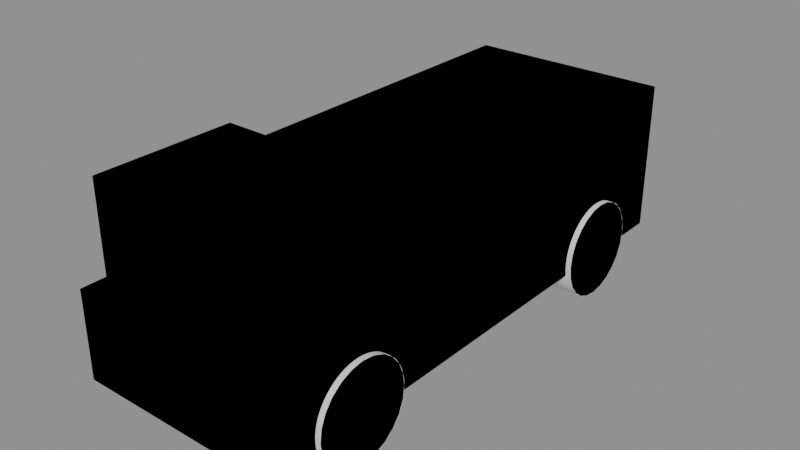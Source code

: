 # Source: ent_vehicle_wheeled_a.blend  (saved by Blender 5.2.44; exported with 4.5.12 LTS)
import bpy
from mathutils import Matrix  # noqa: F401  (used for matrix-valued properties, if any)

bpy.ops.wm.read_factory_settings(use_empty=True)
scene = bpy.context.scene
scene.name = 'Scene'

# ---- collections
col_ent_vehicle_wheeled_a = bpy.data.collections.new('ent_vehicle_wheeled_a'); scene.collection.children.link(col_ent_vehicle_wheeled_a)

# ---- materials (node trees are filled in below, after node groups)
mat_m_ent_vehicle_wheeled_a = bpy.data.materials.new('M_ent_vehicle_wheeled_a')
mat_m_ent_vehicle_wheeled_a.diffuse_color = (0.8879, 0.8714, 0.8228, 1.0)

# ---- material node trees
mat_m_ent_vehicle_wheeled_a.use_nodes = True; mat_m_ent_vehicle_wheeled_a.node_tree.nodes.clear()
_N = mat_m_ent_vehicle_wheeled_a.node_tree.nodes; _L = mat_m_ent_vehicle_wheeled_a.node_tree.links
n0 = _N.new('ShaderNodeBsdfPrincipled'); n0.name = 'Principled BSDF'; n0.location = (-200, 100)
n0.inputs[0].default_value = (0.8879, 0.8714, 0.8228, 1.0)
n0.inputs[2].default_value = 0.8
n0.inputs[10].default_value = 0.005
n1 = _N.new('ShaderNodeOutputMaterial'); n1.name = 'Material Output'; n1.location = (200, 100)
_L.new(n0.outputs[0], n1.inputs[0])
n1.is_active_output = True

# ---- meshes
me_ent_vehicle_wheeled_a_lod0 = bpy.data.meshes.new('ent_vehicle_wheeled_a_LOD0')
me_ent_vehicle_wheeled_a_lod0.from_pydata([(-0.95, -2.5, 0.35), (-0.95, -2.5, 1.15), (-0.95, 2.5, 0.35), (-0.95, 2.5, 1.15), (0.95, -2.5, 0.35), (0.95, -2.5, 1.15), (0.95, 2.5, 0.35), (0.95, 2.5, 1.15), (-0.9, -2.3, 1.15), (-0.9, -2.3, 2.0), (-0.9, -1.0, 1.15), (-0.9, -1.0, 2.0), (0.9, -2.3, 1.15), (0.9, -2.3, 2.0), (0.9, -1.0, 1.15), (0.9, -1.0, 2.0), (-0.95, -0.8, 1.15), (-0.95, -0.8, 1.75), (-0.95, 2.5, 1.15), (-0.95, 2.5, 1.75), (0.95, -0.8, 1.15), (0.95, -0.8, 1.75), (0.95, 2.5, 1.15), (0.95, 2.5, 1.75), (0.7, 1.6, 0.45), (1.0, 1.6, 0.45), (0.7, 2.05, 0.45), (1.0, 2.05, 0.45), (0.7, 2.048, 0.4059), (1.0, 2.048, 0.4059), (0.7, 2.041, 0.3622), (1.0, 2.041, 0.3622), (0.7, 2.031, 0.3194), (1.0, 2.031, 0.3194), (0.7, 2.016, 0.2778), (1.0, 2.016, 0.2778), (0.7, 1.997, 0.2379), (1.0, 1.997, 0.2379), (0.7, 1.974, 0.2), (1.0, 1.974, 0.2), (0.7, 1.948, 0.1645), (1.0, 1.948, 0.1645), (0.7, 1.918, 0.1318), (1.0, 1.918, 0.1318), (0.7, 1.885, 0.1021), (1.0, 1.885, 0.1021), (0.7, 1.85, 0.07584), (1.0, 1.85, 0.07584), (0.7, 1.812, 0.05314), (1.0, 1.812, 0.05314), (0.7, 1.772, 0.03425), (1.0, 1.772, 0.03425), (0.7, 1.731, 0.01938), (1.0, 1.731, 0.01938), (0.7, 1.688, 0.008647), (1.0, 1.688, 0.008647), (0.7, 1.644, 0.002167), (1.0, 1.644, 0.002167), (0.7, 1.6, 0.0), (1.0, 1.6, 0.0), (0.7, 1.556, 0.002167), (1.0, 1.556, 0.002167), (0.7, 1.512, 0.008647), (1.0, 1.512, 0.008647), (0.7, 1.469, 0.01938), (1.0, 1.469, 0.01938), (0.7, 1.428, 0.03425), (1.0, 1.428, 0.03425), (0.7, 1.388, 0.05314), (1.0, 1.388, 0.05314), (0.7, 1.35, 0.07584), (1.0, 1.35, 0.07584), (0.7, 1.315, 0.1021), (1.0, 1.315, 0.1021), (0.7, 1.282, 0.1318), (1.0, 1.282, 0.1318), (0.7, 1.252, 0.1645), (1.0, 1.252, 0.1645), (0.7, 1.226, 0.2), (1.0, 1.226, 0.2), (0.7, 1.203, 0.2379), (1.0, 1.203, 0.2379), (0.7, 1.184, 0.2778), (1.0, 1.184, 0.2778), (0.7, 1.169, 0.3194), (1.0, 1.169, 0.3194), (0.7, 1.159, 0.3622), (1.0, 1.159, 0.3622), (0.7, 1.152, 0.4059), (1.0, 1.152, 0.4059), (0.7, 1.15, 0.45), (1.0, 1.15, 0.45), (0.7, 1.152, 0.4941), (1.0, 1.152, 0.4941), (0.7, 1.159, 0.5378), (1.0, 1.159, 0.5378), (0.7, 1.169, 0.5806), (1.0, 1.169, 0.5806), (0.7, 1.184, 0.6222), (1.0, 1.184, 0.6222), (0.7, 1.203, 0.6621), (1.0, 1.203, 0.6621), (0.7, 1.226, 0.7), (1.0, 1.226, 0.7), (0.7, 1.252, 0.7355), (1.0, 1.252, 0.7355), (0.7, 1.282, 0.7682), (1.0, 1.282, 0.7682), (0.7, 1.315, 0.7979), (1.0, 1.315, 0.7979), (0.7, 1.35, 0.8242), (1.0, 1.35, 0.8242), (0.7, 1.388, 0.8469), (1.0, 1.388, 0.8469), (0.7, 1.428, 0.8657), (1.0, 1.428, 0.8657), (0.7, 1.469, 0.8806), (1.0, 1.469, 0.8806), (0.7, 1.512, 0.8914), (1.0, 1.512, 0.8914), (0.7, 1.556, 0.8978), (1.0, 1.556, 0.8978), (0.7, 1.6, 0.9), (1.0, 1.6, 0.9), (0.7, 1.644, 0.8978), (1.0, 1.644, 0.8978), (0.7, 1.688, 0.8914), (1.0, 1.688, 0.8914), (0.7, 1.731, 0.8806), (1.0, 1.731, 0.8806), (0.7, 1.772, 0.8657), (1.0, 1.772, 0.8657), (0.7, 1.812, 0.8469), (1.0, 1.812, 0.8469), (0.7, 1.85, 0.8242), (1.0, 1.85, 0.8242), (0.7, 1.885, 0.7979), (1.0, 1.885, 0.7979), (0.7, 1.918, 0.7682), (1.0, 1.918, 0.7682), (0.7, 1.948, 0.7355), (1.0, 1.948, 0.7355), (0.7, 1.974, 0.7), (1.0, 1.974, 0.7), (0.7, 1.997, 0.6621), (1.0, 1.997, 0.6621), (0.7, 2.016, 0.6222), (1.0, 2.016, 0.6222), (0.7, 2.031, 0.5806), (1.0, 2.031, 0.5806), (0.7, 2.041, 0.5378), (1.0, 2.041, 0.5378), (0.7, 2.048, 0.4941), (1.0, 2.048, 0.4941), (0.7, -1.6, 0.45), (1.0, -1.6, 0.45), (0.7, -1.15, 0.45), (1.0, -1.15, 0.45), (0.7, -1.152, 0.4059), (1.0, -1.152, 0.4059), (0.7, -1.159, 0.3622), (1.0, -1.159, 0.3622), (0.7, -1.169, 0.3194), (1.0, -1.169, 0.3194), (0.7, -1.184, 0.2778), (1.0, -1.184, 0.2778), (0.7, -1.203, 0.2379), (1.0, -1.203, 0.2379), (0.7, -1.226, 0.2), (1.0, -1.226, 0.2), (0.7, -1.252, 0.1645), (1.0, -1.252, 0.1645), (0.7, -1.282, 0.1318), (1.0, -1.282, 0.1318), (0.7, -1.315, 0.1021), (1.0, -1.315, 0.1021), (0.7, -1.35, 0.07584), (1.0, -1.35, 0.07584), (0.7, -1.388, 0.05314), (1.0, -1.388, 0.05314), (0.7, -1.428, 0.03425), (1.0, -1.428, 0.03425), (0.7, -1.469, 0.01938), (1.0, -1.469, 0.01938), (0.7, -1.512, 0.008647), (1.0, -1.512, 0.008647), (0.7, -1.556, 0.002167), (1.0, -1.556, 0.002167), (0.7, -1.6, 0.0), (1.0, -1.6, 0.0), (0.7, -1.644, 0.002167), (1.0, -1.644, 0.002167), (0.7, -1.688, 0.008647), (1.0, -1.688, 0.008647), (0.7, -1.731, 0.01938), (1.0, -1.731, 0.01938), (0.7, -1.772, 0.03425), (1.0, -1.772, 0.03425), (0.7, -1.812, 0.05314), (1.0, -1.812, 0.05314), (0.7, -1.85, 0.07584), (1.0, -1.85, 0.07584), (0.7, -1.885, 0.1021), (1.0, -1.885, 0.1021), (0.7, -1.918, 0.1318), (1.0, -1.918, 0.1318), (0.7, -1.948, 0.1645), (1.0, -1.948, 0.1645), (0.7, -1.974, 0.2), (1.0, -1.974, 0.2), (0.7, -1.997, 0.2379), (1.0, -1.997, 0.2379), (0.7, -2.016, 0.2778), (1.0, -2.016, 0.2778), (0.7, -2.031, 0.3194), (1.0, -2.031, 0.3194), (0.7, -2.041, 0.3622), (1.0, -2.041, 0.3622), (0.7, -2.048, 0.4059), (1.0, -2.048, 0.4059), (0.7, -2.05, 0.45), (1.0, -2.05, 0.45), (0.7, -2.048, 0.4941), (1.0, -2.048, 0.4941), (0.7, -2.041, 0.5378), (1.0, -2.041, 0.5378), (0.7, -2.031, 0.5806), (1.0, -2.031, 0.5806), (0.7, -2.016, 0.6222), (1.0, -2.016, 0.6222), (0.7, -1.997, 0.6621), (1.0, -1.997, 0.6621), (0.7, -1.974, 0.7), (1.0, -1.974, 0.7), (0.7, -1.948, 0.7355), (1.0, -1.948, 0.7355), (0.7, -1.918, 0.7682), (1.0, -1.918, 0.7682), (0.7, -1.885, 0.7979), (1.0, -1.885, 0.7979), (0.7, -1.85, 0.8242), (1.0, -1.85, 0.8242), (0.7, -1.812, 0.8469), (1.0, -1.812, 0.8469), (0.7, -1.772, 0.8657), (1.0, -1.772, 0.8657), (0.7, -1.731, 0.8806), (1.0, -1.731, 0.8806), (0.7, -1.688, 0.8914), (1.0, -1.688, 0.8914), (0.7, -1.644, 0.8978), (1.0, -1.644, 0.8978), (0.7, -1.6, 0.9), (1.0, -1.6, 0.9), (0.7, -1.556, 0.8978), (1.0, -1.556, 0.8978), (0.7, -1.512, 0.8914), (1.0, -1.512, 0.8914), (0.7, -1.469, 0.8806), (1.0, -1.469, 0.8806), (0.7, -1.428, 0.8657), (1.0, -1.428, 0.8657), (0.7, -1.388, 0.8469), (1.0, -1.388, 0.8469), (0.7, -1.35, 0.8242), (1.0, -1.35, 0.8242), (0.7, -1.315, 0.7979), (1.0, -1.315, 0.7979), (0.7, -1.282, 0.7682), (1.0, -1.282, 0.7682), (0.7, -1.252, 0.7355), (1.0, -1.252, 0.7355), (0.7, -1.226, 0.7), (1.0, -1.226, 0.7), (0.7, -1.203, 0.6621), (1.0, -1.203, 0.6621), (0.7, -1.184, 0.6222), (1.0, -1.184, 0.6222), (0.7, -1.169, 0.5806), (1.0, -1.169, 0.5806), (0.7, -1.159, 0.5378), (1.0, -1.159, 0.5378), (0.7, -1.152, 0.4941), (1.0, -1.152, 0.4941), (-1.0, 1.6, 0.45), (-0.7, 1.6, 0.45), (-1.0, 2.05, 0.45), (-0.7, 2.05, 0.45), (-1.0, 2.048, 0.4059), (-0.7, 2.048, 0.4059), (-1.0, 2.041, 0.3622), (-0.7, 2.041, 0.3622), (-1.0, 2.031, 0.3194), (-0.7, 2.031, 0.3194), (-1.0, 2.016, 0.2778), (-0.7, 2.016, 0.2778), (-1.0, 1.997, 0.2379), (-0.7, 1.997, 0.2379), (-1.0, 1.974, 0.2), (-0.7, 1.974, 0.2), (-1.0, 1.948, 0.1645), (-0.7, 1.948, 0.1645), (-1.0, 1.918, 0.1318), (-0.7, 1.918, 0.1318), (-1.0, 1.885, 0.1021), (-0.7, 1.885, 0.1021), (-1.0, 1.85, 0.07584), (-0.7, 1.85, 0.07584), (-1.0, 1.812, 0.05314), (-0.7, 1.812, 0.05314), (-1.0, 1.772, 0.03425), (-0.7, 1.772, 0.03425), (-1.0, 1.731, 0.01938), (-0.7, 1.731, 0.01938), (-1.0, 1.688, 0.008647), (-0.7, 1.688, 0.008647), (-1.0, 1.644, 0.002167), (-0.7, 1.644, 0.002167), (-1.0, 1.6, 0.0), (-0.7, 1.6, 0.0), (-1.0, 1.556, 0.002167), (-0.7, 1.556, 0.002167), (-1.0, 1.512, 0.008647), (-0.7, 1.512, 0.008647), (-1.0, 1.469, 0.01938), (-0.7, 1.469, 0.01938), (-1.0, 1.428, 0.03425), (-0.7, 1.428, 0.03425), (-1.0, 1.388, 0.05314), (-0.7, 1.388, 0.05314), (-1.0, 1.35, 0.07584), (-0.7, 1.35, 0.07584), (-1.0, 1.315, 0.1021), (-0.7, 1.315, 0.1021), (-1.0, 1.282, 0.1318), (-0.7, 1.282, 0.1318), (-1.0, 1.252, 0.1645), (-0.7, 1.252, 0.1645), (-1.0, 1.226, 0.2), (-0.7, 1.226, 0.2), (-1.0, 1.203, 0.2379), (-0.7, 1.203, 0.2379), (-1.0, 1.184, 0.2778), (-0.7, 1.184, 0.2778), (-1.0, 1.169, 0.3194), (-0.7, 1.169, 0.3194), (-1.0, 1.159, 0.3622), (-0.7, 1.159, 0.3622), (-1.0, 1.152, 0.4059), (-0.7, 1.152, 0.4059), (-1.0, 1.15, 0.45), (-0.7, 1.15, 0.45), (-1.0, 1.152, 0.4941), (-0.7, 1.152, 0.4941), (-1.0, 1.159, 0.5378), (-0.7, 1.159, 0.5378), (-1.0, 1.169, 0.5806), (-0.7, 1.169, 0.5806), (-1.0, 1.184, 0.6222), (-0.7, 1.184, 0.6222), (-1.0, 1.203, 0.6621), (-0.7, 1.203, 0.6621), (-1.0, 1.226, 0.7), (-0.7, 1.226, 0.7), (-1.0, 1.252, 0.7355), (-0.7, 1.252, 0.7355), (-1.0, 1.282, 0.7682), (-0.7, 1.282, 0.7682), (-1.0, 1.315, 0.7979), (-0.7, 1.315, 0.7979), (-1.0, 1.35, 0.8242), (-0.7, 1.35, 0.8242), (-1.0, 1.388, 0.8469), (-0.7, 1.388, 0.8469), (-1.0, 1.428, 0.8657), (-0.7, 1.428, 0.8657), (-1.0, 1.469, 0.8806), (-0.7, 1.469, 0.8806), (-1.0, 1.512, 0.8914), (-0.7, 1.512, 0.8914), (-1.0, 1.556, 0.8978), (-0.7, 1.556, 0.8978), (-1.0, 1.6, 0.9), (-0.7, 1.6, 0.9), (-1.0, 1.644, 0.8978), (-0.7, 1.644, 0.8978), (-1.0, 1.688, 0.8914), (-0.7, 1.688, 0.8914), (-1.0, 1.731, 0.8806), (-0.7, 1.731, 0.8806), (-1.0, 1.772, 0.8657), (-0.7, 1.772, 0.8657), (-1.0, 1.812, 0.8469), (-0.7, 1.812, 0.8469), (-1.0, 1.85, 0.8242), (-0.7, 1.85, 0.8242), (-1.0, 1.885, 0.7979), (-0.7, 1.885, 0.7979), (-1.0, 1.918, 0.7682), (-0.7, 1.918, 0.7682), (-1.0, 1.948, 0.7355), (-0.7, 1.948, 0.7355), (-1.0, 1.974, 0.7), (-0.7, 1.974, 0.7), (-1.0, 1.997, 0.6621), (-0.7, 1.997, 0.6621), (-1.0, 2.016, 0.6222), (-0.7, 2.016, 0.6222), (-1.0, 2.031, 0.5806), (-0.7, 2.031, 0.5806), (-1.0, 2.041, 0.5378), (-0.7, 2.041, 0.5378), (-1.0, 2.048, 0.4941), (-0.7, 2.048, 0.4941), (-1.0, -1.6, 0.45), (-0.7, -1.6, 0.45), (-1.0, -1.15, 0.45), (-0.7, -1.15, 0.45), (-1.0, -1.152, 0.4059), (-0.7, -1.152, 0.4059), (-1.0, -1.159, 0.3622), (-0.7, -1.159, 0.3622), (-1.0, -1.169, 0.3194), (-0.7, -1.169, 0.3194), (-1.0, -1.184, 0.2778), (-0.7, -1.184, 0.2778), (-1.0, -1.203, 0.2379), (-0.7, -1.203, 0.2379), (-1.0, -1.226, 0.2), (-0.7, -1.226, 0.2), (-1.0, -1.252, 0.1645), (-0.7, -1.252, 0.1645), (-1.0, -1.282, 0.1318), (-0.7, -1.282, 0.1318), (-1.0, -1.315, 0.1021), (-0.7, -1.315, 0.1021), (-1.0, -1.35, 0.07584), (-0.7, -1.35, 0.07584), (-1.0, -1.388, 0.05314), (-0.7, -1.388, 0.05314), (-1.0, -1.428, 0.03425), (-0.7, -1.428, 0.03425), (-1.0, -1.469, 0.01938), (-0.7, -1.469, 0.01938), (-1.0, -1.512, 0.008647), (-0.7, -1.512, 0.008647), (-1.0, -1.556, 0.002167), (-0.7, -1.556, 0.002167), (-1.0, -1.6, 0.0), (-0.7, -1.6, 0.0), (-1.0, -1.644, 0.002167), (-0.7, -1.644, 0.002167), (-1.0, -1.688, 0.008647), (-0.7, -1.688, 0.008647), (-1.0, -1.731, 0.01938), (-0.7, -1.731, 0.01938), (-1.0, -1.772, 0.03425), (-0.7, -1.772, 0.03425), (-1.0, -1.812, 0.05314), (-0.7, -1.812, 0.05314), (-1.0, -1.85, 0.07584), (-0.7, -1.85, 0.07584), (-1.0, -1.885, 0.1021), (-0.7, -1.885, 0.1021), (-1.0, -1.918, 0.1318), (-0.7, -1.918, 0.1318), (-1.0, -1.948, 0.1645), (-0.7, -1.948, 0.1645), (-1.0, -1.974, 0.2), (-0.7, -1.974, 0.2), (-1.0, -1.997, 0.2379), (-0.7, -1.997, 0.2379), (-1.0, -2.016, 0.2778), (-0.7, -2.016, 0.2778), (-1.0, -2.031, 0.3194), (-0.7, -2.031, 0.3194), (-1.0, -2.041, 0.3622), (-0.7, -2.041, 0.3622), (-1.0, -2.048, 0.4059), (-0.7, -2.048, 0.4059), (-1.0, -2.05, 0.45), (-0.7, -2.05, 0.45), (-1.0, -2.048, 0.4941), (-0.7, -2.048, 0.4941), (-1.0, -2.041, 0.5378), (-0.7, -2.041, 0.5378), (-1.0, -2.031, 0.5806), (-0.7, -2.031, 0.5806), (-1.0, -2.016, 0.6222), (-0.7, -2.016, 0.6222), (-1.0, -1.997, 0.6621), (-0.7, -1.997, 0.6621), (-1.0, -1.974, 0.7), (-0.7, -1.974, 0.7), (-1.0, -1.948, 0.7355), (-0.7, -1.948, 0.7355), (-1.0, -1.918, 0.7682), (-0.7, -1.918, 0.7682), (-1.0, -1.885, 0.7979), (-0.7, -1.885, 0.7979), (-1.0, -1.85, 0.8242), (-0.7, -1.85, 0.8242), (-1.0, -1.812, 0.8469), (-0.7, -1.812, 0.8469), (-1.0, -1.772, 0.8657), (-0.7, -1.772, 0.8657), (-1.0, -1.731, 0.8806), (-0.7, -1.731, 0.8806), (-1.0, -1.688, 0.8914), (-0.7, -1.688, 0.8914), (-1.0, -1.644, 0.8978), (-0.7, -1.644, 0.8978), (-1.0, -1.6, 0.9), (-0.7, -1.6, 0.9), (-1.0, -1.556, 0.8978), (-0.7, -1.556, 0.8978), (-1.0, -1.512, 0.8914), (-0.7, -1.512, 0.8914), (-1.0, -1.469, 0.8806), (-0.7, -1.469, 0.8806), (-1.0, -1.428, 0.8657), (-0.7, -1.428, 0.8657), (-1.0, -1.388, 0.8469), (-0.7, -1.388, 0.8469), (-1.0, -1.35, 0.8242), (-0.7, -1.35, 0.8242), (-1.0, -1.315, 0.7979), (-0.7, -1.315, 0.7979), (-1.0, -1.282, 0.7682), (-0.7, -1.282, 0.7682), (-1.0, -1.252, 0.7355), (-0.7, -1.252, 0.7355), (-1.0, -1.226, 0.7), (-0.7, -1.226, 0.7), (-1.0, -1.203, 0.6621), (-0.7, -1.203, 0.6621), (-1.0, -1.184, 0.6222), (-0.7, -1.184, 0.6222), (-1.0, -1.169, 0.5806), (-0.7, -1.169, 0.5806), (-1.0, -1.159, 0.5378), (-0.7, -1.159, 0.5378), (-1.0, -1.152, 0.4941), (-0.7, -1.152, 0.4941)], [], [(0, 1, 3, 2), (2, 3, 7, 6), (6, 7, 5, 4), (4, 5, 1, 0), (2, 6, 4, 0), (7, 3, 1, 5), (8, 9, 11, 10), (10, 11, 15, 14), (14, 15, 13, 12), (12, 13, 9, 8), (10, 14, 12, 8), (15, 11, 9, 13), (16, 17, 19, 18), (18, 19, 23, 22), (22, 23, 21, 20), (20, 21, 17, 16), (18, 22, 20, 16), (23, 19, 17, 21), (24, 26, 28), (25, 29, 27), (26, 27, 29, 28), (24, 28, 30), (25, 31, 29), (28, 29, 31, 30), (24, 30, 32), (25, 33, 31), (30, 31, 33, 32), (24, 32, 34), (25, 35, 33), (32, 33, 35, 34), (24, 34, 36), (25, 37, 35), (34, 35, 37, 36), (24, 36, 38), (25, 39, 37), (36, 37, 39, 38), (24, 38, 40), (25, 41, 39), (38, 39, 41, 40), (24, 40, 42), (25, 43, 41), (40, 41, 43, 42), (24, 42, 44), (25, 45, 43), (42, 43, 45, 44), (24, 44, 46), (25, 47, 45), (44, 45, 47, 46), (24, 46, 48), (25, 49, 47), (46, 47, 49, 48), (24, 48, 50), (25, 51, 49), (48, 49, 51, 50), (24, 50, 52), (25, 53, 51), (50, 51, 53, 52), (24, 52, 54), (25, 55, 53), (52, 53, 55, 54), (24, 54, 56), (25, 57, 55), (54, 55, 57, 56), (24, 56, 58), (25, 59, 57), (56, 57, 59, 58), (24, 58, 60), (25, 61, 59), (58, 59, 61, 60), (24, 60, 62), (25, 63, 61), (60, 61, 63, 62), (24, 62, 64), (25, 65, 63), (62, 63, 65, 64), (24, 64, 66), (25, 67, 65), (64, 65, 67, 66), (24, 66, 68), (25, 69, 67), (66, 67, 69, 68), (24, 68, 70), (25, 71, 69), (68, 69, 71, 70), (24, 70, 72), (25, 73, 71), (70, 71, 73, 72), (24, 72, 74), (25, 75, 73), (72, 73, 75, 74), (24, 74, 76), (25, 77, 75), (74, 75, 77, 76), (24, 76, 78), (25, 79, 77), (76, 77, 79, 78), (24, 78, 80), (25, 81, 79), (78, 79, 81, 80), (24, 80, 82), (25, 83, 81), (80, 81, 83, 82), (24, 82, 84), (25, 85, 83), (82, 83, 85, 84), (24, 84, 86), (25, 87, 85), (84, 85, 87, 86), (24, 86, 88), (25, 89, 87), (86, 87, 89, 88), (24, 88, 90), (25, 91, 89), (88, 89, 91, 90), (24, 90, 92), (25, 93, 91), (90, 91, 93, 92), (24, 92, 94), (25, 95, 93), (92, 93, 95, 94), (24, 94, 96), (25, 97, 95), (94, 95, 97, 96), (24, 96, 98), (25, 99, 97), (96, 97, 99, 98), (24, 98, 100), (25, 101, 99), (98, 99, 101, 100), (24, 100, 102), (25, 103, 101), (100, 101, 103, 102), (24, 102, 104), (25, 105, 103), (102, 103, 105, 104), (24, 104, 106), (25, 107, 105), (104, 105, 107, 106), (24, 106, 108), (25, 109, 107), (106, 107, 109, 108), (24, 108, 110), (25, 111, 109), (108, 109, 111, 110), (24, 110, 112), (25, 113, 111), (110, 111, 113, 112), (24, 112, 114), (25, 115, 113), (112, 113, 115, 114), (24, 114, 116), (25, 117, 115), (114, 115, 117, 116), (24, 116, 118), (25, 119, 117), (116, 117, 119, 118), (24, 118, 120), (25, 121, 119), (118, 119, 121, 120), (24, 120, 122), (25, 123, 121), (120, 121, 123, 122), (24, 122, 124), (25, 125, 123), (122, 123, 125, 124), (24, 124, 126), (25, 127, 125), (124, 125, 127, 126), (24, 126, 128), (25, 129, 127), (126, 127, 129, 128), (24, 128, 130), (25, 131, 129), (128, 129, 131, 130), (24, 130, 132), (25, 133, 131), (130, 131, 133, 132), (24, 132, 134), (25, 135, 133), (132, 133, 135, 134), (24, 134, 136), (25, 137, 135), (134, 135, 137, 136), (24, 136, 138), (25, 139, 137), (136, 137, 139, 138), (24, 138, 140), (25, 141, 139), (138, 139, 141, 140), (24, 140, 142), (25, 143, 141), (140, 141, 143, 142), (24, 142, 144), (25, 145, 143), (142, 143, 145, 144), (24, 144, 146), (25, 147, 145), (144, 145, 147, 146), (24, 146, 148), (25, 149, 147), (146, 147, 149, 148), (24, 148, 150), (25, 151, 149), (148, 149, 151, 150), (24, 150, 152), (25, 153, 151), (150, 151, 153, 152), (24, 152, 26), (25, 27, 153), (152, 153, 27, 26), (154, 156, 158), (155, 159, 157), (156, 157, 159, 158), (154, 158, 160), (155, 161, 159), (158, 159, 161, 160), (154, 160, 162), (155, 163, 161), (160, 161, 163, 162), (154, 162, 164), (155, 165, 163), (162, 163, 165, 164), (154, 164, 166), (155, 167, 165), (164, 165, 167, 166), (154, 166, 168), (155, 169, 167), (166, 167, 169, 168), (154, 168, 170), (155, 171, 169), (168, 169, 171, 170), (154, 170, 172), (155, 173, 171), (170, 171, 173, 172), (154, 172, 174), (155, 175, 173), (172, 173, 175, 174), (154, 174, 176), (155, 177, 175), (174, 175, 177, 176), (154, 176, 178), (155, 179, 177), (176, 177, 179, 178), (154, 178, 180), (155, 181, 179), (178, 179, 181, 180), (154, 180, 182), (155, 183, 181), (180, 181, 183, 182), (154, 182, 184), (155, 185, 183), (182, 183, 185, 184), (154, 184, 186), (155, 187, 185), (184, 185, 187, 186), (154, 186, 188), (155, 189, 187), (186, 187, 189, 188), (154, 188, 190), (155, 191, 189), (188, 189, 191, 190), (154, 190, 192), (155, 193, 191), (190, 191, 193, 192), (154, 192, 194), (155, 195, 193), (192, 193, 195, 194), (154, 194, 196), (155, 197, 195), (194, 195, 197, 196), (154, 196, 198), (155, 199, 197), (196, 197, 199, 198), (154, 198, 200), (155, 201, 199), (198, 199, 201, 200), (154, 200, 202), (155, 203, 201), (200, 201, 203, 202), (154, 202, 204), (155, 205, 203), (202, 203, 205, 204), (154, 204, 206), (155, 207, 205), (204, 205, 207, 206), (154, 206, 208), (155, 209, 207), (206, 207, 209, 208), (154, 208, 210), (155, 211, 209), (208, 209, 211, 210), (154, 210, 212), (155, 213, 211), (210, 211, 213, 212), (154, 212, 214), (155, 215, 213), (212, 213, 215, 214), (154, 214, 216), (155, 217, 215), (214, 215, 217, 216), (154, 216, 218), (155, 219, 217), (216, 217, 219, 218), (154, 218, 220), (155, 221, 219), (218, 219, 221, 220), (154, 220, 222), (155, 223, 221), (220, 221, 223, 222), (154, 222, 224), (155, 225, 223), (222, 223, 225, 224), (154, 224, 226), (155, 227, 225), (224, 225, 227, 226), (154, 226, 228), (155, 229, 227), (226, 227, 229, 228), (154, 228, 230), (155, 231, 229), (228, 229, 231, 230), (154, 230, 232), (155, 233, 231), (230, 231, 233, 232), (154, 232, 234), (155, 235, 233), (232, 233, 235, 234), (154, 234, 236), (155, 237, 235), (234, 235, 237, 236), (154, 236, 238), (155, 239, 237), (236, 237, 239, 238), (154, 238, 240), (155, 241, 239), (238, 239, 241, 240), (154, 240, 242), (155, 243, 241), (240, 241, 243, 242), (154, 242, 244), (155, 245, 243), (242, 243, 245, 244), (154, 244, 246), (155, 247, 245), (244, 245, 247, 246), (154, 246, 248), (155, 249, 247), (246, 247, 249, 248), (154, 248, 250), (155, 251, 249), (248, 249, 251, 250), (154, 250, 252), (155, 253, 251), (250, 251, 253, 252), (154, 252, 254), (155, 255, 253), (252, 253, 255, 254), (154, 254, 256), (155, 257, 255), (254, 255, 257, 256), (154, 256, 258), (155, 259, 257), (256, 257, 259, 258), (154, 258, 260), (155, 261, 259), (258, 259, 261, 260), (154, 260, 262), (155, 263, 261), (260, 261, 263, 262), (154, 262, 264), (155, 265, 263), (262, 263, 265, 264), (154, 264, 266), (155, 267, 265), (264, 265, 267, 266), (154, 266, 268), (155, 269, 267), (266, 267, 269, 268), (154, 268, 270), (155, 271, 269), (268, 269, 271, 270), (154, 270, 272), (155, 273, 271), (270, 271, 273, 272), (154, 272, 274), (155, 275, 273), (272, 273, 275, 274), (154, 274, 276), (155, 277, 275), (274, 275, 277, 276), (154, 276, 278), (155, 279, 277), (276, 277, 279, 278), (154, 278, 280), (155, 281, 279), (278, 279, 281, 280), (154, 280, 282), (155, 283, 281), (280, 281, 283, 282), (154, 282, 156), (155, 157, 283), (282, 283, 157, 156), (284, 286, 288), (285, 289, 287), (286, 287, 289, 288), (284, 288, 290), (285, 291, 289), (288, 289, 291, 290), (284, 290, 292), (285, 293, 291), (290, 291, 293, 292), (284, 292, 294), (285, 295, 293), (292, 293, 295, 294), (284, 294, 296), (285, 297, 295), (294, 295, 297, 296), (284, 296, 298), (285, 299, 297), (296, 297, 299, 298), (284, 298, 300), (285, 301, 299), (298, 299, 301, 300), (284, 300, 302), (285, 303, 301), (300, 301, 303, 302), (284, 302, 304), (285, 305, 303), (302, 303, 305, 304), (284, 304, 306), (285, 307, 305), (304, 305, 307, 306), (284, 306, 308), (285, 309, 307), (306, 307, 309, 308), (284, 308, 310), (285, 311, 309), (308, 309, 311, 310), (284, 310, 312), (285, 313, 311), (310, 311, 313, 312), (284, 312, 314), (285, 315, 313), (312, 313, 315, 314), (284, 314, 316), (285, 317, 315), (314, 315, 317, 316), (284, 316, 318), (285, 319, 317), (316, 317, 319, 318), (284, 318, 320), (285, 321, 319), (318, 319, 321, 320), (284, 320, 322), (285, 323, 321), (320, 321, 323, 322), (284, 322, 324), (285, 325, 323), (322, 323, 325, 324), (284, 324, 326), (285, 327, 325), (324, 325, 327, 326), (284, 326, 328), (285, 329, 327), (326, 327, 329, 328), (284, 328, 330), (285, 331, 329), (328, 329, 331, 330), (284, 330, 332), (285, 333, 331), (330, 331, 333, 332), (284, 332, 334), (285, 335, 333), (332, 333, 335, 334), (284, 334, 336), (285, 337, 335), (334, 335, 337, 336), (284, 336, 338), (285, 339, 337), (336, 337, 339, 338), (284, 338, 340), (285, 341, 339), (338, 339, 341, 340), (284, 340, 342), (285, 343, 341), (340, 341, 343, 342), (284, 342, 344), (285, 345, 343), (342, 343, 345, 344), (284, 344, 346), (285, 347, 345), (344, 345, 347, 346), (284, 346, 348), (285, 349, 347), (346, 347, 349, 348), (284, 348, 350), (285, 351, 349), (348, 349, 351, 350), (284, 350, 352), (285, 353, 351), (350, 351, 353, 352), (284, 352, 354), (285, 355, 353), (352, 353, 355, 354), (284, 354, 356), (285, 357, 355), (354, 355, 357, 356), (284, 356, 358), (285, 359, 357), (356, 357, 359, 358), (284, 358, 360), (285, 361, 359), (358, 359, 361, 360), (284, 360, 362), (285, 363, 361), (360, 361, 363, 362), (284, 362, 364), (285, 365, 363), (362, 363, 365, 364), (284, 364, 366), (285, 367, 365), (364, 365, 367, 366), (284, 366, 368), (285, 369, 367), (366, 367, 369, 368), (284, 368, 370), (285, 371, 369), (368, 369, 371, 370), (284, 370, 372), (285, 373, 371), (370, 371, 373, 372), (284, 372, 374), (285, 375, 373), (372, 373, 375, 374), (284, 374, 376), (285, 377, 375), (374, 375, 377, 376), (284, 376, 378), (285, 379, 377), (376, 377, 379, 378), (284, 378, 380), (285, 381, 379), (378, 379, 381, 380), (284, 380, 382), (285, 383, 381), (380, 381, 383, 382), (284, 382, 384), (285, 385, 383), (382, 383, 385, 384), (284, 384, 386), (285, 387, 385), (384, 385, 387, 386), (284, 386, 388), (285, 389, 387), (386, 387, 389, 388), (284, 388, 390), (285, 391, 389), (388, 389, 391, 390), (284, 390, 392), (285, 393, 391), (390, 391, 393, 392), (284, 392, 394), (285, 395, 393), (392, 393, 395, 394), (284, 394, 396), (285, 397, 395), (394, 395, 397, 396), (284, 396, 398), (285, 399, 397), (396, 397, 399, 398), (284, 398, 400), (285, 401, 399), (398, 399, 401, 400), (284, 400, 402), (285, 403, 401), (400, 401, 403, 402), (284, 402, 404), (285, 405, 403), (402, 403, 405, 404), (284, 404, 406), (285, 407, 405), (404, 405, 407, 406), (284, 406, 408), (285, 409, 407), (406, 407, 409, 408), (284, 408, 410), (285, 411, 409), (408, 409, 411, 410), (284, 410, 412), (285, 413, 411), (410, 411, 413, 412), (284, 412, 286), (285, 287, 413), (412, 413, 287, 286), (414, 416, 418), (415, 419, 417), (416, 417, 419, 418), (414, 418, 420), (415, 421, 419), (418, 419, 421, 420), (414, 420, 422), (415, 423, 421), (420, 421, 423, 422), (414, 422, 424), (415, 425, 423), (422, 423, 425, 424), (414, 424, 426), (415, 427, 425), (424, 425, 427, 426), (414, 426, 428), (415, 429, 427), (426, 427, 429, 428), (414, 428, 430), (415, 431, 429), (428, 429, 431, 430), (414, 430, 432), (415, 433, 431), (430, 431, 433, 432), (414, 432, 434), (415, 435, 433), (432, 433, 435, 434), (414, 434, 436), (415, 437, 435), (434, 435, 437, 436), (414, 436, 438), (415, 439, 437), (436, 437, 439, 438), (414, 438, 440), (415, 441, 439), (438, 439, 441, 440), (414, 440, 442), (415, 443, 441), (440, 441, 443, 442), (414, 442, 444), (415, 445, 443), (442, 443, 445, 444), (414, 444, 446), (415, 447, 445), (444, 445, 447, 446), (414, 446, 448), (415, 449, 447), (446, 447, 449, 448), (414, 448, 450), (415, 451, 449), (448, 449, 451, 450), (414, 450, 452), (415, 453, 451), (450, 451, 453, 452), (414, 452, 454), (415, 455, 453), (452, 453, 455, 454), (414, 454, 456), (415, 457, 455), (454, 455, 457, 456), (414, 456, 458), (415, 459, 457), (456, 457, 459, 458), (414, 458, 460), (415, 461, 459), (458, 459, 461, 460), (414, 460, 462), (415, 463, 461), (460, 461, 463, 462), (414, 462, 464), (415, 465, 463), (462, 463, 465, 464), (414, 464, 466), (415, 467, 465), (464, 465, 467, 466), (414, 466, 468), (415, 469, 467), (466, 467, 469, 468), (414, 468, 470), (415, 471, 469), (468, 469, 471, 470), (414, 470, 472), (415, 473, 471), (470, 471, 473, 472), (414, 472, 474), (415, 475, 473), (472, 473, 475, 474), (414, 474, 476), (415, 477, 475), (474, 475, 477, 476), (414, 476, 478), (415, 479, 477), (476, 477, 479, 478), (414, 478, 480), (415, 481, 479), (478, 479, 481, 480), (414, 480, 482), (415, 483, 481), (480, 481, 483, 482), (414, 482, 484), (415, 485, 483), (482, 483, 485, 484), (414, 484, 486), (415, 487, 485), (484, 485, 487, 486), (414, 486, 488), (415, 489, 487), (486, 487, 489, 488), (414, 488, 490), (415, 491, 489), (488, 489, 491, 490), (414, 490, 492), (415, 493, 491), (490, 491, 493, 492), (414, 492, 494), (415, 495, 493), (492, 493, 495, 494), (414, 494, 496), (415, 497, 495), (494, 495, 497, 496), (414, 496, 498), (415, 499, 497), (496, 497, 499, 498), (414, 498, 500), (415, 501, 499), (498, 499, 501, 500), (414, 500, 502), (415, 503, 501), (500, 501, 503, 502), (414, 502, 504), (415, 505, 503), (502, 503, 505, 504), (414, 504, 506), (415, 507, 505), (504, 505, 507, 506), (414, 506, 508), (415, 509, 507), (506, 507, 509, 508), (414, 508, 510), (415, 511, 509), (508, 509, 511, 510), (414, 510, 512), (415, 513, 511), (510, 511, 513, 512), (414, 512, 514), (415, 515, 513), (512, 513, 515, 514), (414, 514, 516), (415, 517, 515), (514, 515, 517, 516), (414, 516, 518), (415, 519, 517), (516, 517, 519, 518), (414, 518, 520), (415, 521, 519), (518, 519, 521, 520), (414, 520, 522), (415, 523, 521), (520, 521, 523, 522), (414, 522, 524), (415, 525, 523), (522, 523, 525, 524), (414, 524, 526), (415, 527, 525), (524, 525, 527, 526), (414, 526, 528), (415, 529, 527), (526, 527, 529, 528), (414, 528, 530), (415, 531, 529), (528, 529, 531, 530), (414, 530, 532), (415, 533, 531), (530, 531, 533, 532), (414, 532, 534), (415, 535, 533), (532, 533, 535, 534), (414, 534, 536), (415, 537, 535), (534, 535, 537, 536), (414, 536, 538), (415, 539, 537), (536, 537, 539, 538), (414, 538, 540), (415, 541, 539), (538, 539, 541, 540), (414, 540, 542), (415, 543, 541), (540, 541, 543, 542), (414, 542, 416), (415, 417, 543), (542, 543, 417, 416)])
me_ent_vehicle_wheeled_a_lod0.materials.append(mat_m_ent_vehicle_wheeled_a)
me_ent_vehicle_wheeled_a_lod0.update()
me_ent_vehicle_wheeled_a_lod1 = bpy.data.meshes.new('ent_vehicle_wheeled_a_LOD1')
me_ent_vehicle_wheeled_a_lod1.from_pydata([(-0.95, -2.5, 0.35), (-0.95, -2.5, 1.15), (-0.95, 2.5, 0.35), (-0.95, 2.5, 1.15), (0.95, -2.5, 0.35), (0.95, -2.5, 1.15), (0.95, 2.5, 0.35), (0.95, 2.5, 1.15), (-0.9, -2.3, 1.15), (-0.9, -2.3, 2.0), (-0.9, -1.0, 1.15), (-0.9, -1.0, 2.0), (0.9, -2.3, 1.15), (0.9, -2.3, 2.0), (0.9, -1.0, 1.15), (0.9, -1.0, 2.0), (-0.95, -0.8, 1.15), (-0.95, -0.8, 1.75), (-0.95, 2.5, 1.15), (-0.95, 2.5, 1.75), (0.95, -0.8, 1.15), (0.95, -0.8, 1.75), (0.95, 2.5, 1.15), (0.95, 2.5, 1.75), (0.7, 1.6, 0.45), (1.0, 1.6, 0.45), (0.7, 2.05, 0.45), (1.0, 2.05, 0.45), (0.7, 2.035, 0.3335), (1.0, 2.035, 0.3335), (0.7, 1.99, 0.225), (1.0, 1.99, 0.225), (0.7, 1.918, 0.1318), (1.0, 1.918, 0.1318), (0.7, 1.825, 0.06029), (1.0, 1.825, 0.06029), (0.7, 1.716, 0.01533), (1.0, 1.716, 0.01533), (0.7, 1.6, 0.0), (1.0, 1.6, 0.0), (0.7, 1.484, 0.01533), (1.0, 1.484, 0.01533), (0.7, 1.375, 0.06029), (1.0, 1.375, 0.06029), (0.7, 1.282, 0.1318), (1.0, 1.282, 0.1318), (0.7, 1.21, 0.225), (1.0, 1.21, 0.225), (0.7, 1.165, 0.3335), (1.0, 1.165, 0.3335), (0.7, 1.15, 0.45), (1.0, 1.15, 0.45), (0.7, 1.165, 0.5665), (1.0, 1.165, 0.5665), (0.7, 1.21, 0.675), (1.0, 1.21, 0.675), (0.7, 1.282, 0.7682), (1.0, 1.282, 0.7682), (0.7, 1.375, 0.8397), (1.0, 1.375, 0.8397), (0.7, 1.484, 0.8847), (1.0, 1.484, 0.8847), (0.7, 1.6, 0.9), (1.0, 1.6, 0.9), (0.7, 1.716, 0.8847), (1.0, 1.716, 0.8847), (0.7, 1.825, 0.8397), (1.0, 1.825, 0.8397), (0.7, 1.918, 0.7682), (1.0, 1.918, 0.7682), (0.7, 1.99, 0.675), (1.0, 1.99, 0.675), (0.7, 2.035, 0.5665), (1.0, 2.035, 0.5665), (0.7, -1.6, 0.45), (1.0, -1.6, 0.45), (0.7, -1.15, 0.45), (1.0, -1.15, 0.45), (0.7, -1.165, 0.3335), (1.0, -1.165, 0.3335), (0.7, -1.21, 0.225), (1.0, -1.21, 0.225), (0.7, -1.282, 0.1318), (1.0, -1.282, 0.1318), (0.7, -1.375, 0.06029), (1.0, -1.375, 0.06029), (0.7, -1.484, 0.01533), (1.0, -1.484, 0.01533), (0.7, -1.6, 0.0), (1.0, -1.6, 0.0), (0.7, -1.716, 0.01533), (1.0, -1.716, 0.01533), (0.7, -1.825, 0.06029), (1.0, -1.825, 0.06029), (0.7, -1.918, 0.1318), (1.0, -1.918, 0.1318), (0.7, -1.99, 0.225), (1.0, -1.99, 0.225), (0.7, -2.035, 0.3335), (1.0, -2.035, 0.3335), (0.7, -2.05, 0.45), (1.0, -2.05, 0.45), (0.7, -2.035, 0.5665), (1.0, -2.035, 0.5665), (0.7, -1.99, 0.675), (1.0, -1.99, 0.675), (0.7, -1.918, 0.7682), (1.0, -1.918, 0.7682), (0.7, -1.825, 0.8397), (1.0, -1.825, 0.8397), (0.7, -1.716, 0.8847), (1.0, -1.716, 0.8847), (0.7, -1.6, 0.9), (1.0, -1.6, 0.9), (0.7, -1.484, 0.8847), (1.0, -1.484, 0.8847), (0.7, -1.375, 0.8397), (1.0, -1.375, 0.8397), (0.7, -1.282, 0.7682), (1.0, -1.282, 0.7682), (0.7, -1.21, 0.675), (1.0, -1.21, 0.675), (0.7, -1.165, 0.5665), (1.0, -1.165, 0.5665), (-1.0, 1.6, 0.45), (-0.7, 1.6, 0.45), (-1.0, 2.05, 0.45), (-0.7, 2.05, 0.45), (-1.0, 2.035, 0.3335), (-0.7, 2.035, 0.3335), (-1.0, 1.99, 0.225), (-0.7, 1.99, 0.225), (-1.0, 1.918, 0.1318), (-0.7, 1.918, 0.1318), (-1.0, 1.825, 0.06029), (-0.7, 1.825, 0.06029), (-1.0, 1.716, 0.01533), (-0.7, 1.716, 0.01533), (-1.0, 1.6, 0.0), (-0.7, 1.6, 0.0), (-1.0, 1.484, 0.01533), (-0.7, 1.484, 0.01533), (-1.0, 1.375, 0.06029), (-0.7, 1.375, 0.06029), (-1.0, 1.282, 0.1318), (-0.7, 1.282, 0.1318), (-1.0, 1.21, 0.225), (-0.7, 1.21, 0.225), (-1.0, 1.165, 0.3335), (-0.7, 1.165, 0.3335), (-1.0, 1.15, 0.45), (-0.7, 1.15, 0.45), (-1.0, 1.165, 0.5665), (-0.7, 1.165, 0.5665), (-1.0, 1.21, 0.675), (-0.7, 1.21, 0.675), (-1.0, 1.282, 0.7682), (-0.7, 1.282, 0.7682), (-1.0, 1.375, 0.8397), (-0.7, 1.375, 0.8397), (-1.0, 1.484, 0.8847), (-0.7, 1.484, 0.8847), (-1.0, 1.6, 0.9), (-0.7, 1.6, 0.9), (-1.0, 1.716, 0.8847), (-0.7, 1.716, 0.8847), (-1.0, 1.825, 0.8397), (-0.7, 1.825, 0.8397), (-1.0, 1.918, 0.7682), (-0.7, 1.918, 0.7682), (-1.0, 1.99, 0.675), (-0.7, 1.99, 0.675), (-1.0, 2.035, 0.5665), (-0.7, 2.035, 0.5665), (-1.0, -1.6, 0.45), (-0.7, -1.6, 0.45), (-1.0, -1.15, 0.45), (-0.7, -1.15, 0.45), (-1.0, -1.165, 0.3335), (-0.7, -1.165, 0.3335), (-1.0, -1.21, 0.225), (-0.7, -1.21, 0.225), (-1.0, -1.282, 0.1318), (-0.7, -1.282, 0.1318), (-1.0, -1.375, 0.06029), (-0.7, -1.375, 0.06029), (-1.0, -1.484, 0.01533), (-0.7, -1.484, 0.01533), (-1.0, -1.6, 0.0), (-0.7, -1.6, 0.0), (-1.0, -1.716, 0.01533), (-0.7, -1.716, 0.01533), (-1.0, -1.825, 0.06029), (-0.7, -1.825, 0.06029), (-1.0, -1.918, 0.1318), (-0.7, -1.918, 0.1318), (-1.0, -1.99, 0.225), (-0.7, -1.99, 0.225), (-1.0, -2.035, 0.3335), (-0.7, -2.035, 0.3335), (-1.0, -2.05, 0.45), (-0.7, -2.05, 0.45), (-1.0, -2.035, 0.5665), (-0.7, -2.035, 0.5665), (-1.0, -1.99, 0.675), (-0.7, -1.99, 0.675), (-1.0, -1.918, 0.7682), (-0.7, -1.918, 0.7682), (-1.0, -1.825, 0.8397), (-0.7, -1.825, 0.8397), (-1.0, -1.716, 0.8847), (-0.7, -1.716, 0.8847), (-1.0, -1.6, 0.9), (-0.7, -1.6, 0.9), (-1.0, -1.484, 0.8847), (-0.7, -1.484, 0.8847), (-1.0, -1.375, 0.8397), (-0.7, -1.375, 0.8397), (-1.0, -1.282, 0.7682), (-0.7, -1.282, 0.7682), (-1.0, -1.21, 0.675), (-0.7, -1.21, 0.675), (-1.0, -1.165, 0.5665), (-0.7, -1.165, 0.5665)], [], [(0, 1, 3, 2), (2, 3, 7, 6), (6, 7, 5, 4), (4, 5, 1, 0), (2, 6, 4, 0), (7, 3, 1, 5), (8, 9, 11, 10), (10, 11, 15, 14), (14, 15, 13, 12), (12, 13, 9, 8), (10, 14, 12, 8), (15, 11, 9, 13), (16, 17, 19, 18), (18, 19, 23, 22), (22, 23, 21, 20), (20, 21, 17, 16), (18, 22, 20, 16), (23, 19, 17, 21), (24, 26, 28), (25, 29, 27), (26, 27, 29, 28), (24, 28, 30), (25, 31, 29), (28, 29, 31, 30), (24, 30, 32), (25, 33, 31), (30, 31, 33, 32), (24, 32, 34), (25, 35, 33), (32, 33, 35, 34), (24, 34, 36), (25, 37, 35), (34, 35, 37, 36), (24, 36, 38), (25, 39, 37), (36, 37, 39, 38), (24, 38, 40), (25, 41, 39), (38, 39, 41, 40), (24, 40, 42), (25, 43, 41), (40, 41, 43, 42), (24, 42, 44), (25, 45, 43), (42, 43, 45, 44), (24, 44, 46), (25, 47, 45), (44, 45, 47, 46), (24, 46, 48), (25, 49, 47), (46, 47, 49, 48), (24, 48, 50), (25, 51, 49), (48, 49, 51, 50), (24, 50, 52), (25, 53, 51), (50, 51, 53, 52), (24, 52, 54), (25, 55, 53), (52, 53, 55, 54), (24, 54, 56), (25, 57, 55), (54, 55, 57, 56), (24, 56, 58), (25, 59, 57), (56, 57, 59, 58), (24, 58, 60), (25, 61, 59), (58, 59, 61, 60), (24, 60, 62), (25, 63, 61), (60, 61, 63, 62), (24, 62, 64), (25, 65, 63), (62, 63, 65, 64), (24, 64, 66), (25, 67, 65), (64, 65, 67, 66), (24, 66, 68), (25, 69, 67), (66, 67, 69, 68), (24, 68, 70), (25, 71, 69), (68, 69, 71, 70), (24, 70, 72), (25, 73, 71), (70, 71, 73, 72), (24, 72, 26), (25, 27, 73), (72, 73, 27, 26), (74, 76, 78), (75, 79, 77), (76, 77, 79, 78), (74, 78, 80), (75, 81, 79), (78, 79, 81, 80), (74, 80, 82), (75, 83, 81), (80, 81, 83, 82), (74, 82, 84), (75, 85, 83), (82, 83, 85, 84), (74, 84, 86), (75, 87, 85), (84, 85, 87, 86), (74, 86, 88), (75, 89, 87), (86, 87, 89, 88), (74, 88, 90), (75, 91, 89), (88, 89, 91, 90), (74, 90, 92), (75, 93, 91), (90, 91, 93, 92), (74, 92, 94), (75, 95, 93), (92, 93, 95, 94), (74, 94, 96), (75, 97, 95), (94, 95, 97, 96), (74, 96, 98), (75, 99, 97), (96, 97, 99, 98), (74, 98, 100), (75, 101, 99), (98, 99, 101, 100), (74, 100, 102), (75, 103, 101), (100, 101, 103, 102), (74, 102, 104), (75, 105, 103), (102, 103, 105, 104), (74, 104, 106), (75, 107, 105), (104, 105, 107, 106), (74, 106, 108), (75, 109, 107), (106, 107, 109, 108), (74, 108, 110), (75, 111, 109), (108, 109, 111, 110), (74, 110, 112), (75, 113, 111), (110, 111, 113, 112), (74, 112, 114), (75, 115, 113), (112, 113, 115, 114), (74, 114, 116), (75, 117, 115), (114, 115, 117, 116), (74, 116, 118), (75, 119, 117), (116, 117, 119, 118), (74, 118, 120), (75, 121, 119), (118, 119, 121, 120), (74, 120, 122), (75, 123, 121), (120, 121, 123, 122), (74, 122, 76), (75, 77, 123), (122, 123, 77, 76), (124, 126, 128), (125, 129, 127), (126, 127, 129, 128), (124, 128, 130), (125, 131, 129), (128, 129, 131, 130), (124, 130, 132), (125, 133, 131), (130, 131, 133, 132), (124, 132, 134), (125, 135, 133), (132, 133, 135, 134), (124, 134, 136), (125, 137, 135), (134, 135, 137, 136), (124, 136, 138), (125, 139, 137), (136, 137, 139, 138), (124, 138, 140), (125, 141, 139), (138, 139, 141, 140), (124, 140, 142), (125, 143, 141), (140, 141, 143, 142), (124, 142, 144), (125, 145, 143), (142, 143, 145, 144), (124, 144, 146), (125, 147, 145), (144, 145, 147, 146), (124, 146, 148), (125, 149, 147), (146, 147, 149, 148), (124, 148, 150), (125, 151, 149), (148, 149, 151, 150), (124, 150, 152), (125, 153, 151), (150, 151, 153, 152), (124, 152, 154), (125, 155, 153), (152, 153, 155, 154), (124, 154, 156), (125, 157, 155), (154, 155, 157, 156), (124, 156, 158), (125, 159, 157), (156, 157, 159, 158), (124, 158, 160), (125, 161, 159), (158, 159, 161, 160), (124, 160, 162), (125, 163, 161), (160, 161, 163, 162), (124, 162, 164), (125, 165, 163), (162, 163, 165, 164), (124, 164, 166), (125, 167, 165), (164, 165, 167, 166), (124, 166, 168), (125, 169, 167), (166, 167, 169, 168), (124, 168, 170), (125, 171, 169), (168, 169, 171, 170), (124, 170, 172), (125, 173, 171), (170, 171, 173, 172), (124, 172, 126), (125, 127, 173), (172, 173, 127, 126), (174, 176, 178), (175, 179, 177), (176, 177, 179, 178), (174, 178, 180), (175, 181, 179), (178, 179, 181, 180), (174, 180, 182), (175, 183, 181), (180, 181, 183, 182), (174, 182, 184), (175, 185, 183), (182, 183, 185, 184), (174, 184, 186), (175, 187, 185), (184, 185, 187, 186), (174, 186, 188), (175, 189, 187), (186, 187, 189, 188), (174, 188, 190), (175, 191, 189), (188, 189, 191, 190), (174, 190, 192), (175, 193, 191), (190, 191, 193, 192), (174, 192, 194), (175, 195, 193), (192, 193, 195, 194), (174, 194, 196), (175, 197, 195), (194, 195, 197, 196), (174, 196, 198), (175, 199, 197), (196, 197, 199, 198), (174, 198, 200), (175, 201, 199), (198, 199, 201, 200), (174, 200, 202), (175, 203, 201), (200, 201, 203, 202), (174, 202, 204), (175, 205, 203), (202, 203, 205, 204), (174, 204, 206), (175, 207, 205), (204, 205, 207, 206), (174, 206, 208), (175, 209, 207), (206, 207, 209, 208), (174, 208, 210), (175, 211, 209), (208, 209, 211, 210), (174, 210, 212), (175, 213, 211), (210, 211, 213, 212), (174, 212, 214), (175, 215, 213), (212, 213, 215, 214), (174, 214, 216), (175, 217, 215), (214, 215, 217, 216), (174, 216, 218), (175, 219, 217), (216, 217, 219, 218), (174, 218, 220), (175, 221, 219), (218, 219, 221, 220), (174, 220, 222), (175, 223, 221), (220, 221, 223, 222), (174, 222, 176), (175, 177, 223), (222, 223, 177, 176)])
me_ent_vehicle_wheeled_a_lod1.materials.append(mat_m_ent_vehicle_wheeled_a)
me_ent_vehicle_wheeled_a_lod1.update()
me_ent_vehicle_wheeled_a_lod2 = bpy.data.meshes.new('ent_vehicle_wheeled_a_LOD2')
me_ent_vehicle_wheeled_a_lod2.from_pydata([(-0.95, -2.5, 0.35), (-0.95, -2.5, 1.15), (-0.95, 2.5, 0.35), (-0.95, 2.5, 1.15), (0.95, -2.5, 0.35), (0.95, -2.5, 1.15), (0.95, 2.5, 0.35), (0.95, 2.5, 1.15), (-0.9, -2.3, 1.15), (-0.9, -2.3, 2.0), (-0.9, -1.0, 1.15), (-0.9, -1.0, 2.0), (0.9, -2.3, 1.15), (0.9, -2.3, 2.0), (0.9, -1.0, 1.15), (0.9, -1.0, 2.0), (-0.95, -0.8, 1.15), (-0.95, -0.8, 1.75), (-0.95, 2.5, 1.15), (-0.95, 2.5, 1.75), (0.95, -0.8, 1.15), (0.95, -0.8, 1.75), (0.95, 2.5, 1.15), (0.95, 2.5, 1.75), (0.7, 1.6, 0.45), (1.0, 1.6, 0.45), (0.7, 2.05, 0.45), (1.0, 2.05, 0.45), (0.7, 1.918, 0.1318), (1.0, 1.918, 0.1318), (0.7, 1.6, 0.0), (1.0, 1.6, 0.0), (0.7, 1.282, 0.1318), (1.0, 1.282, 0.1318), (0.7, 1.15, 0.45), (1.0, 1.15, 0.45), (0.7, 1.282, 0.7682), (1.0, 1.282, 0.7682), (0.7, 1.6, 0.9), (1.0, 1.6, 0.9), (0.7, 1.918, 0.7682), (1.0, 1.918, 0.7682), (0.7, -1.6, 0.45), (1.0, -1.6, 0.45), (0.7, -1.15, 0.45), (1.0, -1.15, 0.45), (0.7, -1.282, 0.1318), (1.0, -1.282, 0.1318), (0.7, -1.6, 0.0), (1.0, -1.6, 0.0), (0.7, -1.918, 0.1318), (1.0, -1.918, 0.1318), (0.7, -2.05, 0.45), (1.0, -2.05, 0.45), (0.7, -1.918, 0.7682), (1.0, -1.918, 0.7682), (0.7, -1.6, 0.9), (1.0, -1.6, 0.9), (0.7, -1.282, 0.7682), (1.0, -1.282, 0.7682), (-1.0, 1.6, 0.45), (-0.7, 1.6, 0.45), (-1.0, 2.05, 0.45), (-0.7, 2.05, 0.45), (-1.0, 1.918, 0.1318), (-0.7, 1.918, 0.1318), (-1.0, 1.6, 0.0), (-0.7, 1.6, 0.0), (-1.0, 1.282, 0.1318), (-0.7, 1.282, 0.1318), (-1.0, 1.15, 0.45), (-0.7, 1.15, 0.45), (-1.0, 1.282, 0.7682), (-0.7, 1.282, 0.7682), (-1.0, 1.6, 0.9), (-0.7, 1.6, 0.9), (-1.0, 1.918, 0.7682), (-0.7, 1.918, 0.7682), (-1.0, -1.6, 0.45), (-0.7, -1.6, 0.45), (-1.0, -1.15, 0.45), (-0.7, -1.15, 0.45), (-1.0, -1.282, 0.1318), (-0.7, -1.282, 0.1318), (-1.0, -1.6, 0.0), (-0.7, -1.6, 0.0), (-1.0, -1.918, 0.1318), (-0.7, -1.918, 0.1318), (-1.0, -2.05, 0.45), (-0.7, -2.05, 0.45), (-1.0, -1.918, 0.7682), (-0.7, -1.918, 0.7682), (-1.0, -1.6, 0.9), (-0.7, -1.6, 0.9), (-1.0, -1.282, 0.7682), (-0.7, -1.282, 0.7682)], [], [(0, 1, 3, 2), (2, 3, 7, 6), (6, 7, 5, 4), (4, 5, 1, 0), (2, 6, 4, 0), (7, 3, 1, 5), (8, 9, 11, 10), (10, 11, 15, 14), (14, 15, 13, 12), (12, 13, 9, 8), (10, 14, 12, 8), (15, 11, 9, 13), (16, 17, 19, 18), (18, 19, 23, 22), (22, 23, 21, 20), (20, 21, 17, 16), (18, 22, 20, 16), (23, 19, 17, 21), (24, 26, 28), (25, 29, 27), (26, 27, 29, 28), (24, 28, 30), (25, 31, 29), (28, 29, 31, 30), (24, 30, 32), (25, 33, 31), (30, 31, 33, 32), (24, 32, 34), (25, 35, 33), (32, 33, 35, 34), (24, 34, 36), (25, 37, 35), (34, 35, 37, 36), (24, 36, 38), (25, 39, 37), (36, 37, 39, 38), (24, 38, 40), (25, 41, 39), (38, 39, 41, 40), (24, 40, 26), (25, 27, 41), (40, 41, 27, 26), (42, 44, 46), (43, 47, 45), (44, 45, 47, 46), (42, 46, 48), (43, 49, 47), (46, 47, 49, 48), (42, 48, 50), (43, 51, 49), (48, 49, 51, 50), (42, 50, 52), (43, 53, 51), (50, 51, 53, 52), (42, 52, 54), (43, 55, 53), (52, 53, 55, 54), (42, 54, 56), (43, 57, 55), (54, 55, 57, 56), (42, 56, 58), (43, 59, 57), (56, 57, 59, 58), (42, 58, 44), (43, 45, 59), (58, 59, 45, 44), (60, 62, 64), (61, 65, 63), (62, 63, 65, 64), (60, 64, 66), (61, 67, 65), (64, 65, 67, 66), (60, 66, 68), (61, 69, 67), (66, 67, 69, 68), (60, 68, 70), (61, 71, 69), (68, 69, 71, 70), (60, 70, 72), (61, 73, 71), (70, 71, 73, 72), (60, 72, 74), (61, 75, 73), (72, 73, 75, 74), (60, 74, 76), (61, 77, 75), (74, 75, 77, 76), (60, 76, 62), (61, 63, 77), (76, 77, 63, 62), (78, 80, 82), (79, 83, 81), (80, 81, 83, 82), (78, 82, 84), (79, 85, 83), (82, 83, 85, 84), (78, 84, 86), (79, 87, 85), (84, 85, 87, 86), (78, 86, 88), (79, 89, 87), (86, 87, 89, 88), (78, 88, 90), (79, 91, 89), (88, 89, 91, 90), (78, 90, 92), (79, 93, 91), (90, 91, 93, 92), (78, 92, 94), (79, 95, 93), (92, 93, 95, 94), (78, 94, 80), (79, 81, 95), (94, 95, 81, 80)])
me_ent_vehicle_wheeled_a_lod2.materials.append(mat_m_ent_vehicle_wheeled_a)
me_ent_vehicle_wheeled_a_lod2.update()

# ---- objects
ob_ent_vehicle_wheeled_a_lod0 = bpy.data.objects.new('ent_vehicle_wheeled_a_LOD0', me_ent_vehicle_wheeled_a_lod0)
ob_ent_vehicle_wheeled_a_lod1 = bpy.data.objects.new('ent_vehicle_wheeled_a_LOD1', me_ent_vehicle_wheeled_a_lod1)
ob_ent_vehicle_wheeled_a_lod2 = bpy.data.objects.new('ent_vehicle_wheeled_a_LOD2', me_ent_vehicle_wheeled_a_lod2)

# ---- transforms, parenting, visibility, modifiers, constraints
ob_ent_vehicle_wheeled_a_lod0.location = (0.0, 0.0, 0.0)
ob_ent_vehicle_wheeled_a_lod1.location = (0.0, 0.0, 0.0)
ob_ent_vehicle_wheeled_a_lod2.location = (0.0, 0.0, 0.0)

# ---- collection membership
col_ent_vehicle_wheeled_a.objects.link(ob_ent_vehicle_wheeled_a_lod0)
col_ent_vehicle_wheeled_a.objects.link(ob_ent_vehicle_wheeled_a_lod1)
col_ent_vehicle_wheeled_a.objects.link(ob_ent_vehicle_wheeled_a_lod2)

# ---- scene / render settings (as saved in the file)
scene.frame_start = 1; scene.frame_end = 250; scene.frame_set(1)
scene.render.engine = 'BLENDER_EEVEE_NEXT'
scene.render.bake_bias = 0.0
scene.render.bake_samples = 0
scene.render.compositor_device = 'GPU'
scene.eevee.use_volume_custom_range = False
scene.eevee.fast_gi_thickness_near = 0.1
scene.eevee.fast_gi_thickness_far = 0.0
scene.eevee.ray_tracing_options.screen_trace_thickness = 0.1
bpy.context.view_layer.update()

# ---- added for rendering (the .blend has no active camera and no usable light): camera, sun + grey world if the file has none
cam_auto = bpy.data.cameras.new('AutoCamera')
cam_auto.lens = 50.0
cam_auto.sensor_width = 36.0
cam_auto.clip_end = 1000.0
ob_auto_camera = bpy.data.objects.new('AutoCamera', cam_auto)
scene.collection.objects.link(ob_auto_camera)
ob_auto_camera.location = (5.31501, -6.37801, 5.25201)
ob_auto_camera.rotation_euler = (1.09748, -7.21219e-08, 0.694738)
scene.camera = ob_auto_camera
light_auto_sun = bpy.data.lights.new('AutoSun', 'SUN')
light_auto_sun.energy = 3.0
light_auto_sun.angle = 0.0523599
ob_auto_sun = bpy.data.objects.new('AutoSun', light_auto_sun)
scene.collection.objects.link(ob_auto_sun)
ob_auto_sun.rotation_euler = (0.872665, 0.174533, 0.523599)
if scene.world is None:
    world_auto = bpy.data.worlds.new('AutoWorld')
    world_auto.color = (0.3, 0.3, 0.3)
    scene.world = world_auto
bpy.context.view_layer.update()
